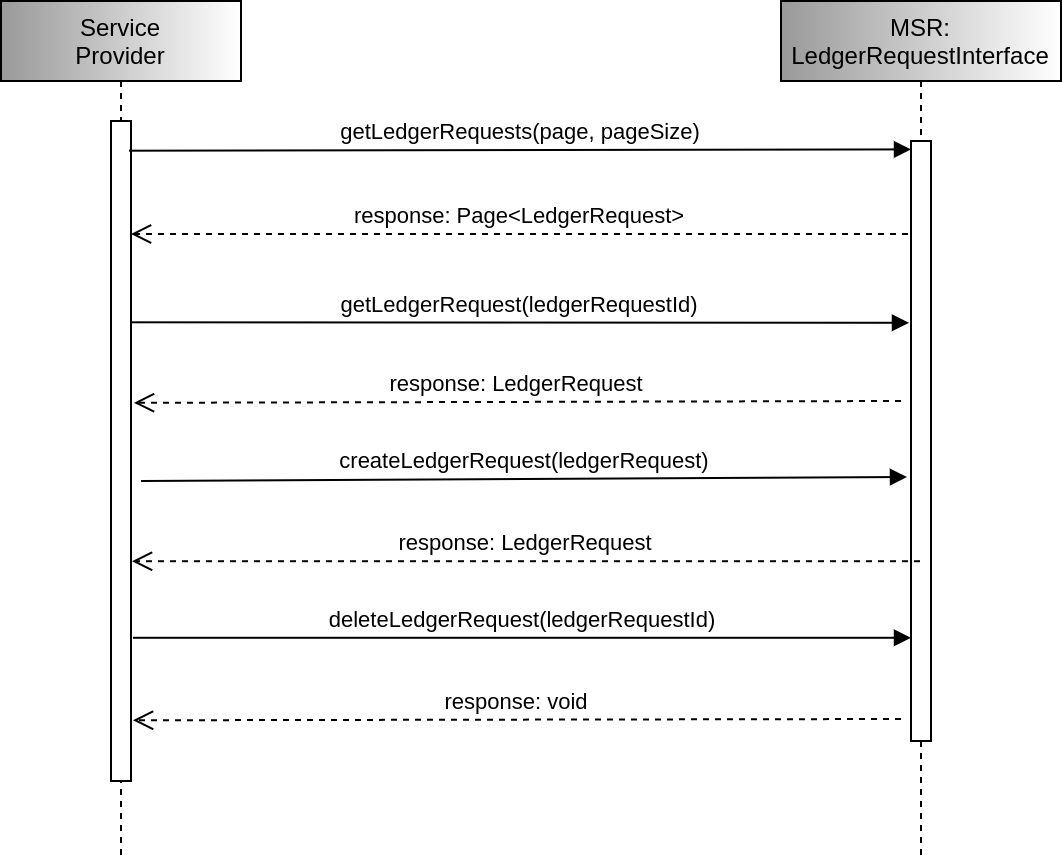

The diagram above was exported from draw.io. Its source (the exported page's mxGraphModel, read from the mxfile embedded in the PNG):
<mxGraphModel dx="1422" dy="901" grid="1" gridSize="10" guides="1" tooltips="1" connect="1" arrows="1" fold="1" page="1" pageScale="1" pageWidth="850" pageHeight="1100" math="0" shadow="0">
  <root>
    <mxCell id="0" />
    <mxCell id="1" parent="0" />
    <mxCell id="3nuBFxr9cyL0pnOWT2aG-1" value="Service&#10;Provider" style="shape=umlLifeline;perimeter=lifelinePerimeter;container=1;collapsible=0;recursiveResize=0;rounded=0;shadow=0;strokeWidth=1;fillColor=#999999;gradientColor=#ffffff;gradientDirection=east;" parent="1" vertex="1">
      <mxGeometry x="160" y="160" width="120" height="430" as="geometry" />
    </mxCell>
    <mxCell id="3nuBFxr9cyL0pnOWT2aG-2" value="" style="points=[];perimeter=orthogonalPerimeter;rounded=0;shadow=0;strokeWidth=1;" parent="3nuBFxr9cyL0pnOWT2aG-1" vertex="1">
      <mxGeometry x="55" y="60" width="10" height="330" as="geometry" />
    </mxCell>
    <mxCell id="3nuBFxr9cyL0pnOWT2aG-5" value="MSR:&#10;LedgerRequestInterface" style="shape=umlLifeline;perimeter=lifelinePerimeter;container=1;collapsible=0;recursiveResize=0;rounded=0;shadow=0;strokeWidth=1;fillColor=#999999;gradientColor=#ffffff;gradientDirection=east;" parent="1" vertex="1">
      <mxGeometry x="550" y="160" width="140" height="430" as="geometry" />
    </mxCell>
    <mxCell id="3nuBFxr9cyL0pnOWT2aG-6" value="" style="points=[];perimeter=orthogonalPerimeter;rounded=0;shadow=0;strokeWidth=1;" parent="3nuBFxr9cyL0pnOWT2aG-5" vertex="1">
      <mxGeometry x="65" y="70" width="10" height="300" as="geometry" />
    </mxCell>
    <mxCell id="3nuBFxr9cyL0pnOWT2aG-7" value="response: Page&lt;LedgerRequest&gt;" style="verticalAlign=bottom;endArrow=open;dashed=1;endSize=8;shadow=0;strokeWidth=1;exitX=-0.15;exitY=0.155;exitDx=0;exitDy=0;exitPerimeter=0;" parent="1" source="3nuBFxr9cyL0pnOWT2aG-6" target="3nuBFxr9cyL0pnOWT2aG-2" edge="1">
      <mxGeometry relative="1" as="geometry">
        <mxPoint x="395" y="316" as="targetPoint" />
        <mxPoint x="610" y="280" as="sourcePoint" />
      </mxGeometry>
    </mxCell>
    <mxCell id="3nuBFxr9cyL0pnOWT2aG-8" value="getLedgerRequests(page, pageSize)" style="verticalAlign=bottom;endArrow=block;shadow=0;strokeWidth=1;exitX=0.9;exitY=0.045;exitDx=0;exitDy=0;exitPerimeter=0;entryX=0;entryY=0.014;entryDx=0;entryDy=0;entryPerimeter=0;" parent="1" source="3nuBFxr9cyL0pnOWT2aG-2" target="3nuBFxr9cyL0pnOWT2aG-6" edge="1">
      <mxGeometry relative="1" as="geometry">
        <mxPoint x="395" y="240" as="sourcePoint" />
        <mxPoint x="610" y="235" as="targetPoint" />
      </mxGeometry>
    </mxCell>
    <mxCell id="sSjadjCYnUcikZdQNwA--2" value="response: LedgerRequest" style="verticalAlign=bottom;endArrow=open;dashed=1;endSize=8;shadow=0;strokeWidth=1;entryX=1.15;entryY=0.427;entryDx=0;entryDy=0;entryPerimeter=0;" parent="1" target="3nuBFxr9cyL0pnOWT2aG-2" edge="1">
      <mxGeometry relative="1" as="geometry">
        <mxPoint x="230" y="360" as="targetPoint" />
        <mxPoint x="610" y="360" as="sourcePoint" />
      </mxGeometry>
    </mxCell>
    <mxCell id="sSjadjCYnUcikZdQNwA--3" value="getLedgerRequest(ledgerRequestId)" style="verticalAlign=bottom;endArrow=block;shadow=0;strokeWidth=1;exitX=1.05;exitY=0.305;exitDx=0;exitDy=0;exitPerimeter=0;entryX=-0.1;entryY=0.303;entryDx=0;entryDy=0;entryPerimeter=0;" parent="1" source="3nuBFxr9cyL0pnOWT2aG-2" target="3nuBFxr9cyL0pnOWT2aG-6" edge="1">
      <mxGeometry relative="1" as="geometry">
        <mxPoint x="230" y="320" as="sourcePoint" />
        <mxPoint x="610" y="320" as="targetPoint" />
      </mxGeometry>
    </mxCell>
    <mxCell id="sSjadjCYnUcikZdQNwA--4" value="response: LedgerRequest" style="verticalAlign=bottom;endArrow=open;dashed=1;endSize=8;shadow=0;strokeWidth=1;entryX=1.05;entryY=0.667;entryDx=0;entryDy=0;entryPerimeter=0;" parent="1" source="3nuBFxr9cyL0pnOWT2aG-5" target="3nuBFxr9cyL0pnOWT2aG-2" edge="1">
      <mxGeometry relative="1" as="geometry">
        <mxPoint x="294" y="441" as="targetPoint" />
        <mxPoint x="584.57" y="440.0000000000001" as="sourcePoint" />
      </mxGeometry>
    </mxCell>
    <mxCell id="sSjadjCYnUcikZdQNwA--5" value="createLedgerRequest(ledgerRequest)" style="verticalAlign=bottom;endArrow=block;shadow=0;strokeWidth=1;entryX=-0.2;entryY=0.56;entryDx=0;entryDy=0;entryPerimeter=0;" parent="1" target="3nuBFxr9cyL0pnOWT2aG-6" edge="1">
      <mxGeometry relative="1" as="geometry">
        <mxPoint x="230" y="400" as="sourcePoint" />
        <mxPoint x="570" y="399" as="targetPoint" />
      </mxGeometry>
    </mxCell>
    <mxCell id="sSjadjCYnUcikZdQNwA--8" value="response: void" style="verticalAlign=bottom;endArrow=open;dashed=1;endSize=8;shadow=0;strokeWidth=1;entryX=1.1;entryY=0.908;entryDx=0;entryDy=0;entryPerimeter=0;" parent="1" target="3nuBFxr9cyL0pnOWT2aG-2" edge="1">
      <mxGeometry relative="1" as="geometry">
        <mxPoint x="230" y="520" as="targetPoint" />
        <mxPoint x="610" y="519" as="sourcePoint" />
      </mxGeometry>
    </mxCell>
    <mxCell id="sSjadjCYnUcikZdQNwA--9" value="deleteLedgerRequest(ledgerRequestId)" style="verticalAlign=bottom;endArrow=block;shadow=0;strokeWidth=1;exitX=1.1;exitY=0.783;exitDx=0;exitDy=0;exitPerimeter=0;" parent="1" source="3nuBFxr9cyL0pnOWT2aG-2" target="3nuBFxr9cyL0pnOWT2aG-6" edge="1">
      <mxGeometry relative="1" as="geometry">
        <mxPoint x="300" y="550" as="sourcePoint" />
        <mxPoint x="610" y="559" as="targetPoint" />
      </mxGeometry>
    </mxCell>
  </root>
</mxGraphModel>